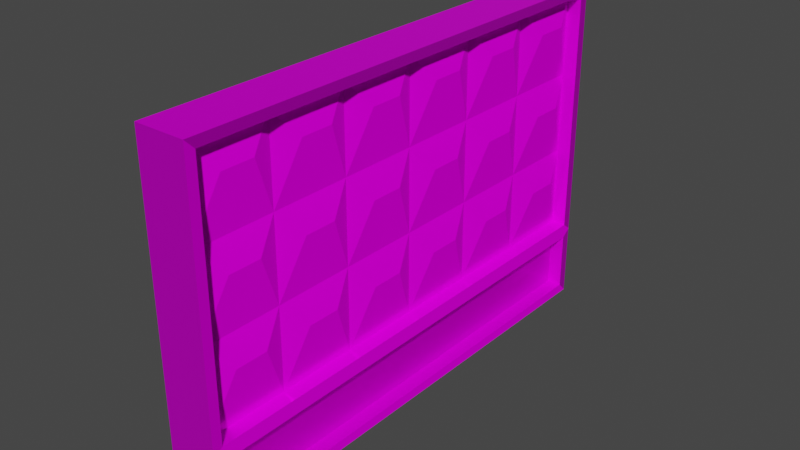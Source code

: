 # Source: BetonFence.blend  (saved by Blender 3.3.6; exported with 4.5.12 LTS)
import bpy
from mathutils import Matrix  # noqa: F401  (used for matrix-valued properties, if any)

bpy.ops.wm.read_factory_settings(use_empty=True)
scene = bpy.context.scene
scene.name = 'Scene'

# ---- collections
col_collection = bpy.data.collections.new('Collection'); scene.collection.children.link(col_collection)

# ---- images (referenced by path relative to the original .blend; pixels are not part of the script)
import os
ASSET_DIR = os.environ.get("B2B_ASSET_DIR", "")  # directory of the original .blend (textures are referenced by path, not embedded)
HERE = os.path.dirname(os.path.abspath(__file__))  # packed textures are extracted next to this script under _unpacked/

def load_image(name, relpath, width, height, colorspace="sRGB"):
    """Load a texture the original file referenced (path relative to the .blend, or extracted next to this script)."""
    p = next((c for c in (os.path.join(HERE, relpath), os.path.join(ASSET_DIR, relpath)) if relpath and os.path.exists(c)), "")
    if p:
        img = bpy.data.images.load(p, check_existing=True)
        img.name = name
    else:  # same state as the original file: an image datablock whose file is absent (Cycles renders it pink)
        img = bpy.data.images.new(name, width, height)
        img.source = "FILE"
        img.filepath = "//" + (relpath or name)
    img.colorspace_settings.name = colorspace
    return img
img_betonfence_defaultmaterial_roughness_png = load_image('BetonFence_DefaultMaterial_Roughness.png', 'Textures/BetonFence_DefaultMaterial_Roughness.png', 1024, 1024, 'Non-Color')
img_betonfence_defaultmaterial_normal_png = load_image('BetonFence_DefaultMaterial_Normal.png', 'Textures/BetonFence_DefaultMaterial_Normal.png', 1024, 1024, 'sRGB')
img_betonfence_defaultmaterial_basecolor_png = load_image('BetonFence_DefaultMaterial_BaseColor.png', 'Textures/BetonFence_DefaultMaterial_BaseColor.png', 1024, 1024, 'sRGB')

# ---- materials (node trees are filled in below, after node groups)
mat_material = bpy.data.materials.new('Material')
mat_material.alpha_threshold = 0.0
mat_material.use_transparent_shadow = False
mat_material.line_color = (0.0, 0.0, 0.0, 1.0)

# ---- node groups
ng_nodegroup = bpy.data.node_groups.new('NodeGroup', 'ShaderNodeTree')
_s = ng_nodegroup.interface.new_socket(name='Image', in_out='OUTPUT', socket_type='NodeSocketColor')
_s.default_value = (0.0, 0.0, 0.0, 0.0)
_s = ng_nodegroup.interface.new_socket(name='Image', in_out='INPUT', socket_type='NodeSocketColor')
_s.default_value = (0.8, 0.8, 0.8, 1.0)
_N = ng_nodegroup.nodes; _L = ng_nodegroup.links
n0 = _N.new('ShaderNodeSeparateColor'); n0.name = 'Разделить RGB'; n0.location = (-160, 40)
n1 = _N.new('NodeGroupInput'); n1.name = 'Вход группы'; n1.location = (-360, 40)
n2 = _N.new('ShaderNodeCombineColor'); n2.name = 'Объединить RGB'; n2.location = (324, 40)
n3 = _N.new('NodeGroupOutput'); n3.name = 'Выход группы'; n3.location = (504, 40)
n4 = _N.new('ShaderNodeInvert'); n4.name = 'Инвертировать'; n4.location = (100, -100)
_L.new(n1.outputs[0], n0.inputs[0])
_L.new(n2.outputs[0], n3.inputs[0])
_L.new(n0.outputs[0], n2.inputs[0])
_L.new(n0.outputs[2], n2.inputs[2])
_L.new(n0.outputs[1], n4.inputs[1])
_L.new(n4.outputs[0], n2.inputs[1])
n3.is_active_output = True

# ---- material node trees
mat_material.use_nodes = True; mat_material.node_tree.nodes.clear()
_N = mat_material.node_tree.nodes; _L = mat_material.node_tree.links
n0 = _N.new('ShaderNodeBsdfPrincipled'); n0.name = 'Principled BSDF'; n0.location = (101, 255)
n0.subsurface_method = 'BURLEY'
n0.inputs[3].default_value = 1.45
n0.inputs[13].default_value = 0.0
n0.inputs[20].default_value = 0.0
n0.inputs[27].default_value = (0.0, 0.0, 0.0, 1.0)
n0.inputs[28].default_value = 1.0
n1 = _N.new('ShaderNodeTexImage'); n1.name = 'Изображение-текстура.002'; n1.location = (-619, 189)
n1.image = img_betonfence_defaultmaterial_roughness_png
n2 = _N.new('ShaderNodeTexImage'); n2.name = 'Изображение-текстура.003'; n2.location = (-619, -76)
n2.image = img_betonfence_defaultmaterial_roughness_png
n3 = _N.new('ShaderNodeTexImage'); n3.name = 'Изображение-текстура.004'; n3.location = (-619, -345)
n3.image = img_betonfence_defaultmaterial_normal_png
n4 = _N.new('ShaderNodeGroup'); n4.name = 'Группа'; n4.location = (-294, -231)
n4.label = 'ConvertNormal'
n4.node_tree = ng_nodegroup
n5 = _N.new('ShaderNodeTexImage'); n5.name = 'Изображение-текстура'; n5.location = (-620, 453)
n5.image = img_betonfence_defaultmaterial_basecolor_png
n6 = _N.new('ShaderNodeNormalMap'); n6.name = 'Карта нормалей'; n6.location = (-134, -191)
n6.inputs[0].default_value = 0.2
n7 = _N.new('ShaderNodeOutputMaterial'); n7.name = 'Material Output'; n7.location = (391, 255)
_L.new(n0.outputs[0], n7.inputs[0])
_L.new(n1.outputs[0], n0.inputs[1])
_L.new(n2.outputs[0], n0.inputs[2])
_L.new(n4.outputs[0], n6.inputs[1])
_L.new(n3.outputs[0], n4.inputs[0])
_L.new(n6.outputs[0], n0.inputs[5])
_L.new(n5.outputs[0], n0.inputs[0])
n7.is_active_output = True

# ---- world
world_world = bpy.data.worlds.new('World'); scene.world = world_world
world_world.use_nodes = True; world_world.node_tree.nodes.clear()
_N = world_world.node_tree.nodes; _L = world_world.node_tree.links
n0 = _N.new('ShaderNodeOutputWorld'); n0.name = 'World Output'; n0.location = (300, 300)
n1 = _N.new('ShaderNodeBackground'); n1.name = 'Background'; n1.location = (10, 300)
n1.inputs[0].default_value = (0.05088, 0.05088, 0.05088, 1.0)
_L.new(n1.outputs[0], n0.inputs[0])
n0.is_active_output = True
world_world.color = (0.05088, 0.05088, 0.05088)
world_world.use_sun_shadow = False
world_world.sun_shadow_jitter_overblur = 0.0

# ---- meshes
me_x = bpy.data.meshes.new('Куб')
me_x.from_pydata([(-0.2, -2.0, 0.0), (-0.2, -2.0, 2.7), (-0.2, 2.0, 0.0), (-0.2, 2.0, 2.7), (0.2, -2.0, 0.0), (0.2, -2.0, 2.7), (0.2, 2.0, 0.0), (0.2, 2.0, 2.7), (-0.2, -2.0, 0.6), (-0.2, 2.0, 0.6), (0.2, 2.0, 0.6), (0.2, -2.0, 0.6), (-0.2, -1.924, 0.6594), (-0.2, -1.924, 2.624), (-0.2, 1.924, 2.624), (-0.2, 1.924, 0.6594), (0.2, 1.924, 0.6594), (0.2, 1.924, 2.624), (0.2, -1.924, 2.624), (0.2, -1.924, 0.6594), (0.2, 1.924, 0.0763), (0.2, 1.924, 0.5406), (0.2, -1.924, 0.5406), (0.2, -1.924, 0.0763), (-0.2, -1.924, 0.0763), (-0.2, -1.924, 0.5406), (-0.2, 1.924, 0.5406), (-0.2, 1.924, 0.0763), (-0.08396, -1.924, 0.6594), (-0.08396, -1.924, 2.624), (-0.08396, 1.924, 0.6594), (-0.08396, 1.924, 2.624), (0.08396, 1.924, 2.624), (0.08396, 1.924, 0.6594), (0.08396, -1.924, 0.6594), (0.08396, -1.924, 2.624), (0.08396, 1.924, 0.5406), (0.08396, 1.924, 0.0763), (0.08396, -1.924, 0.0763), (0.08396, -1.924, 0.5406), (-0.08396, -1.924, 0.0763), (-0.08396, -1.924, 0.5406), (-0.08396, 1.924, 0.0763), (-0.08396, 1.924, 0.5406), (-0.2, 1.333, 0.0), (-0.2, 0.6667, 0.0), (-0.2, -5.96e-08, 0.0), (-0.2, -0.6667, 0.0), (-0.2, -1.333, 0.0), (-0.2, -1.333, 2.7), (-0.2, -0.6667, 2.7), (-0.2, 5.96e-08, 2.7), (-0.2, 0.6667, 2.7), (-0.2, 1.333, 2.7), (0.2, -1.333, 0.0), (0.2, -0.6667, 0.0), (0.2, 5.96e-08, 0.0), (0.2, 0.6667, 0.0), (0.2, 1.333, 0.0), (0.2, 1.333, 2.7), (0.2, 0.6667, 2.7), (0.2, -5.96e-08, 2.7), (0.2, -0.6667, 2.7), (0.2, -1.333, 2.7), (0.2, 1.333, 0.6), (0.2, 0.6667, 0.6), (0.2, -5.96e-08, 0.6), (0.2, -0.6667, 0.6), (0.2, -1.333, 0.6), (-0.2, -1.333, 0.6), (-0.2, -0.6667, 0.6), (-0.2, 5.96e-08, 0.6), (-0.2, 0.6667, 0.6), (-0.2, 1.333, 0.6), (-0.2, -1.282, 0.6594), (-0.2, -0.6412, 0.6594), (-0.2, 5.96e-08, 0.6594), (-0.2, 0.6412, 0.6594), (-0.2, 1.282, 0.6594), (-0.2, -1.282, 2.624), (-0.2, -0.6412, 2.624), (-0.2, 5.96e-08, 2.624), (-0.2, 0.6412, 2.624), (-0.2, 1.282, 2.624), (0.2, 1.282, 0.6594), (0.2, 0.6412, 0.6594), (0.2, -5.96e-08, 0.6594), (0.2, -0.6412, 0.6594), (0.2, -1.282, 0.6594), (0.2, 1.282, 2.624), (0.2, 0.6412, 2.624), (0.2, -5.96e-08, 2.624), (0.2, -0.6412, 2.624), (0.2, -1.282, 2.624), (0.2, -1.282, 0.0763), (0.2, -0.6412, 0.0763), (0.2, 5.96e-08, 0.0763), (0.2, 0.6412, 0.0763), (0.2, 1.282, 0.0763), (0.2, 1.282, 0.5406), (0.2, 0.6412, 0.5406), (0.2, -5.96e-08, 0.5406), (0.2, -0.6412, 0.5406), (0.2, -1.282, 0.5406), (-0.2, 1.282, 0.0763), (-0.2, 0.6412, 0.0763), (-0.2, -5.96e-08, 0.0763), (-0.2, -0.6412, 0.0763), (-0.2, -1.282, 0.0763), (-0.2, -1.282, 0.5406), (-0.2, -0.6412, 0.5406), (-0.2, 5.96e-08, 0.5406), (-0.2, 0.6412, 0.5406), (-0.2, 1.282, 0.5406), (-0.08396, -1.282, 0.6594), (-0.08396, -0.6412, 0.6594), (-0.08396, 5.96e-08, 0.6594), (-0.08396, 0.6412, 0.6594), (-0.08396, 1.282, 0.6594), (-0.08396, -1.282, 2.624), (-0.08396, -0.6412, 2.624), (-0.08396, 5.96e-08, 2.624), (-0.08396, 0.6412, 2.624), (-0.08396, 1.282, 2.624), (0.08396, 1.282, 0.6594), (0.08396, 0.6412, 0.6594), (0.08396, -5.96e-08, 0.6594), (0.08396, -0.6412, 0.6594), (0.08396, -1.282, 0.6594), (0.08396, 1.282, 2.624), (0.08396, 0.6412, 2.624), (0.08396, -5.96e-08, 2.624), (0.08396, -0.6412, 2.624), (0.08396, -1.282, 2.624), (0.08396, -1.282, 0.0763), (0.08396, -0.6412, 0.0763), (0.08396, 5.96e-08, 0.0763), (0.08396, 0.6412, 0.0763), (0.08396, 1.282, 0.0763), (0.08396, 1.282, 0.5406), (0.08396, 0.6412, 0.5406), (0.08396, -5.96e-08, 0.5406), (0.08396, -0.6412, 0.5406), (0.08396, -1.282, 0.5406), (-0.08396, 1.282, 0.0763), (-0.08396, 0.6412, 0.0763), (-0.08396, -5.96e-08, 0.0763), (-0.08396, -0.6412, 0.0763), (-0.08396, -1.282, 0.0763), (-0.08396, -1.282, 0.5406), (-0.08396, -0.6412, 0.5406), (-0.08396, 5.96e-08, 0.5406), (-0.08396, 0.6412, 0.5406), (-0.08396, 1.282, 0.5406), (-0.2, -2.0, 1.3), (-0.2, -2.0, 2.0), (-0.2, 2.0, 2.0), (-0.2, 2.0, 1.3), (0.2, 2.0, 2.0), (0.2, 2.0, 1.3), (0.2, -2.0, 2.0), (0.2, -2.0, 1.3), (-0.2, -1.924, 1.314), (-0.2, -1.924, 1.969), (-0.2, 1.924, 1.969), (-0.2, 1.924, 1.314), (0.2, 1.924, 1.969), (0.2, 1.924, 1.314), (0.2, -1.924, 1.969), (0.2, -1.924, 1.314), (-0.08396, -1.924, 1.314), (-0.08396, -1.924, 1.969), (-0.08396, 1.924, 1.969), (-0.08396, 1.924, 1.314), (0.08396, 1.924, 1.969), (0.08396, 1.924, 1.314), (0.08396, -1.924, 1.969), (0.08396, -1.924, 1.314), (0.08396, 1.282, 1.969), (0.08396, 1.282, 1.314), (0.08396, 0.6412, 1.969), (0.08396, 0.6412, 1.314), (0.08396, -5.96e-08, 1.969), (0.08396, -5.96e-08, 1.314), (0.08396, -0.6412, 1.969), (0.08396, -0.6412, 1.314), (0.08396, -1.282, 1.969), (0.08396, -1.282, 1.314), (-0.08396, -1.282, 1.969), (-0.08396, -1.282, 1.314), (-0.08396, -0.6412, 1.969), (-0.08396, -0.6412, 1.314), (-0.08396, 5.96e-08, 1.969), (-0.08396, 5.96e-08, 1.314), (-0.08396, 0.6412, 1.969), (-0.08396, 0.6412, 1.314), (-0.08396, 1.282, 1.969), (-0.08396, 1.282, 1.314), (-0.1586, 1.475, 2.413), (-0.1586, 1.732, 2.413), (0.1586, -1.475, 2.413), (0.1586, -1.732, 2.413), (0.1586, 1.732, 2.413), (0.1586, 1.475, 2.413), (0.1586, 1.09, 2.413), (0.1586, 0.8333, 2.413), (0.1586, 0.4491, 2.413), (0.1586, 0.1921, 2.413), (0.1586, -0.1921, 2.413), (0.1586, -0.4491, 2.413), (0.1586, -0.8333, 2.413), (0.1586, -1.09, 2.413), (-0.1586, -1.732, 2.413), (-0.1586, -1.475, 2.413), (-0.1586, -1.09, 2.413), (-0.1586, -0.8333, 2.413), (-0.1586, -0.4491, 2.413), (-0.1586, -0.1921, 2.413), (-0.1586, 0.1921, 2.413), (-0.1586, 0.4491, 2.413), (-0.1586, 0.8333, 2.413), (-0.1586, 1.09, 2.413), (-0.1586, 0.8333, 1.103), (-0.1586, 1.09, 1.103), (-0.1586, 0.8333, 1.758), (-0.1586, 1.09, 1.758), (-0.1586, 0.1921, 1.103), (-0.1586, 0.4491, 1.103), (-0.1586, 0.1921, 1.758), (-0.1586, 0.4491, 1.758), (-0.1586, -0.4491, 1.103), (-0.1586, -0.1921, 1.103), (-0.1586, -0.4491, 1.758), (-0.1586, -0.1921, 1.758), (-0.1586, -1.09, 1.103), (-0.1586, -0.8333, 1.103), (-0.1586, -1.09, 1.758), (-0.1586, -0.8333, 1.758), (-0.1586, -1.732, 1.103), (-0.1586, -1.475, 1.103), (-0.1586, -1.732, 1.758), (-0.1586, -1.475, 1.758), (0.1586, -0.8333, 1.103), (0.1586, -1.09, 1.103), (0.1586, -0.8333, 1.758), (0.1586, -1.09, 1.758), (0.1586, -0.1921, 1.103), (0.1586, -0.4491, 1.103), (0.1586, -0.1921, 1.758), (0.1586, -0.4491, 1.758), (0.1586, 0.4491, 1.103), (0.1586, 0.1921, 1.103), (0.1586, 0.4491, 1.758), (0.1586, 0.1921, 1.758), (0.1586, 1.09, 1.103), (0.1586, 0.8333, 1.103), (0.1586, 1.09, 1.758), (0.1586, 0.8333, 1.758), (0.1586, 1.732, 1.103), (0.1586, 1.475, 1.103), (0.1586, 1.732, 1.758), (0.1586, 1.475, 1.758), (0.1586, -1.475, 1.103), (0.1586, -1.732, 1.103), (0.1586, -1.475, 1.758), (0.1586, -1.732, 1.758), (-0.1586, 1.475, 1.103), (-0.1586, 1.732, 1.103), (-0.1586, 1.475, 1.758), (-0.1586, 1.732, 1.758)], [], [(165, 15, 30, 173), (156, 3, 7, 158), (108, 24, 40, 148), (160, 5, 1, 155), (48, 54, 4, 0), (63, 49, 1, 5), (4, 11, 8, 0), (93, 18, 35, 133), (2, 9, 10, 6), (98, 20, 37, 138), (155, 1, 13, 163), (53, 3, 14, 83), (157, 9, 15, 165), (69, 8, 12, 74), (158, 7, 17, 166), (63, 5, 18, 93), (161, 11, 19, 169), (64, 10, 16, 84), (6, 10, 21, 20), (68, 11, 22, 103), (11, 4, 23, 22), (58, 6, 20, 98), (0, 8, 25, 24), (73, 9, 26, 113), (9, 2, 27, 26), (48, 0, 24, 108), (134, 143, 39, 38), (144, 153, 43, 42), (103, 22, 39, 143), (169, 19, 34, 177), (113, 26, 43, 153), (22, 23, 38, 39), (26, 27, 42, 43), (163, 13, 29, 171), (166, 17, 32, 174), (74, 12, 28, 114), (20, 21, 36, 37), (84, 16, 33, 124), (24, 25, 41, 40), (83, 14, 31, 123), (13, 79, 119, 29), (79, 80, 120, 119), (80, 81, 121, 120), (81, 82, 122, 121), (82, 83, 123, 122), (19, 88, 128, 34), (88, 87, 127, 128), (87, 86, 126, 127), (86, 85, 125, 126), (85, 84, 124, 125), (15, 78, 118, 30), (78, 77, 117, 118), (77, 76, 116, 117), (76, 75, 115, 116), (75, 74, 114, 115), (25, 109, 149, 41), (109, 110, 150, 149), (110, 111, 151, 150), (111, 112, 152, 151), (112, 113, 153, 152), (21, 99, 139, 36), (99, 100, 140, 139), (100, 101, 141, 140), (101, 102, 142, 141), (102, 103, 143, 142), (40, 41, 149, 148), (148, 149, 150, 147), (147, 150, 151, 146), (146, 151, 152, 145), (145, 152, 153, 144), (37, 36, 139, 138), (138, 139, 140, 137), (137, 140, 141, 136), (136, 141, 142, 135), (135, 142, 143, 134), (2, 44, 104, 27), (44, 45, 105, 104), (45, 46, 106, 105), (46, 47, 107, 106), (47, 48, 108, 107), (8, 69, 109, 25), (69, 70, 110, 109), (70, 71, 111, 110), (71, 72, 112, 111), (72, 73, 113, 112), (4, 54, 94, 23), (54, 55, 95, 94), (55, 56, 96, 95), (56, 57, 97, 96), (57, 58, 98, 97), (10, 64, 99, 21), (64, 65, 100, 99), (65, 66, 101, 100), (66, 67, 102, 101), (67, 68, 103, 102), (11, 68, 88, 19), (68, 67, 87, 88), (67, 66, 86, 87), (66, 65, 85, 86), (65, 64, 84, 85), (7, 59, 89, 17), (59, 60, 90, 89), (60, 61, 91, 90), (61, 62, 92, 91), (62, 63, 93, 92), (9, 73, 78, 15), (73, 72, 77, 78), (72, 71, 76, 77), (71, 70, 75, 76), (70, 69, 74, 75), (1, 49, 79, 13), (49, 50, 80, 79), (50, 51, 81, 80), (51, 52, 82, 81), (52, 53, 83, 82), (23, 94, 134, 38), (94, 95, 135, 134), (95, 96, 136, 135), (96, 97, 137, 136), (97, 98, 138, 137), (17, 89, 129, 32), (89, 90, 130, 129), (90, 91, 131, 130), (91, 92, 132, 131), (92, 93, 133, 132), (7, 3, 53, 59), (59, 53, 52, 60), (60, 52, 51, 61), (61, 51, 50, 62), (62, 50, 49, 63), (2, 6, 58, 44), (44, 58, 57, 45), (45, 57, 56, 46), (46, 56, 55, 47), (47, 55, 54, 48), (27, 104, 144, 42), (104, 105, 145, 144), (105, 106, 146, 145), (106, 107, 147, 146), (107, 108, 148, 147), (16, 167, 175, 33), (167, 166, 174, 175), (12, 162, 170, 28), (162, 163, 171, 170), (18, 168, 176, 35), (168, 169, 177, 176), (5, 160, 168, 18), (160, 161, 169, 168), (10, 159, 167, 16), (159, 158, 166, 167), (3, 156, 164, 14), (156, 157, 165, 164), (8, 154, 162, 12), (154, 155, 163, 162), (11, 161, 154, 8), (161, 160, 155, 154), (9, 157, 159, 10), (157, 156, 158, 159), (14, 164, 172, 31), (164, 165, 173, 172), (196, 123, 198), (123, 31, 199, 198), (31, 172, 199), (172, 196, 198, 199), (186, 133, 200), (133, 35, 201, 200), (35, 176, 201), (176, 186, 200, 201), (174, 32, 202), (32, 129, 203, 202), (129, 178, 203), (178, 174, 202, 203), (178, 129, 204), (129, 130, 205, 204), (130, 180, 205), (180, 178, 204, 205), (180, 130, 206), (130, 131, 207, 206), (131, 182, 207), (182, 180, 206, 207), (182, 131, 208), (131, 132, 209, 208), (132, 184, 209), (184, 182, 208, 209), (184, 132, 210), (132, 133, 211, 210), (133, 186, 211), (186, 184, 210, 211), (171, 29, 212), (29, 119, 213, 212), (119, 188, 213), (188, 171, 212, 213), (188, 119, 214), (119, 120, 215, 214), (120, 190, 215), (190, 188, 214, 215), (190, 120, 216), (120, 121, 217, 216), (121, 192, 217), (192, 190, 216, 217), (192, 121, 218), (121, 122, 219, 218), (122, 194, 219), (194, 192, 218, 219), (194, 122, 220), (122, 123, 221, 220), (123, 196, 221), (196, 194, 220, 221), (117, 195, 222), (195, 197, 223, 222), (197, 118, 223), (118, 117, 222, 223), (195, 194, 224), (194, 196, 225, 224), (196, 197, 225), (197, 195, 224, 225), (116, 193, 226), (193, 195, 227, 226), (195, 117, 227), (117, 116, 226, 227), (193, 192, 228), (192, 194, 229, 228), (194, 195, 229), (195, 193, 228, 229), (115, 191, 230), (191, 193, 231, 230), (193, 116, 231), (116, 115, 230, 231), (191, 190, 232), (190, 192, 233, 232), (192, 193, 233), (193, 191, 232, 233), (114, 189, 234), (189, 191, 235, 234), (191, 115, 235), (115, 114, 234, 235), (189, 188, 236), (188, 190, 237, 236), (190, 191, 237), (191, 189, 236, 237), (28, 170, 238), (170, 189, 239, 238), (189, 114, 239), (114, 28, 238, 239), (170, 171, 240), (171, 188, 241, 240), (188, 189, 241), (189, 170, 240, 241), (127, 185, 242), (185, 187, 243, 242), (187, 128, 243), (128, 127, 242, 243), (185, 184, 244), (184, 186, 245, 244), (186, 187, 245), (187, 185, 244, 245), (126, 183, 246), (183, 185, 247, 246), (185, 127, 247), (127, 126, 246, 247), (183, 182, 248), (182, 184, 249, 248), (184, 185, 249), (185, 183, 248, 249), (125, 181, 250), (181, 183, 251, 250), (183, 126, 251), (126, 125, 250, 251), (181, 180, 252), (180, 182, 253, 252), (182, 183, 253), (183, 181, 252, 253), (124, 179, 254), (179, 181, 255, 254), (181, 125, 255), (125, 124, 254, 255), (179, 178, 256), (178, 180, 257, 256), (180, 181, 257), (181, 179, 256, 257), (33, 175, 258), (175, 179, 259, 258), (179, 124, 259), (124, 33, 258, 259), (175, 174, 260), (174, 178, 261, 260), (178, 179, 261), (179, 175, 260, 261), (128, 187, 262), (187, 177, 263, 262), (177, 34, 263), (34, 128, 262, 263), (187, 186, 264), (186, 176, 265, 264), (176, 177, 265), (177, 187, 264, 265), (118, 197, 266), (197, 173, 267, 266), (173, 30, 267), (30, 118, 266, 267), (197, 196, 268), (196, 172, 269, 268), (172, 173, 269), (173, 197, 268, 269)])
_uv = me_x.uv_layers.new(name='UVКарта')
_uv.uv.foreach_set('vector', [0.1851, 0.6278, 0.2715, 0.6278, 0.2715, 0.6431, 0.1851, 0.6431, 0.09462, 0.6177, 0.002276, 0.6177, 0.002276, 0.5649, 0.09462, 0.5649, 0.6762, 0.4353, 0.6762, 0.5199, 0.6609, 0.5199, 0.6609, 0.4353, 0.7944, 0.09462, 0.7944, 0.002276, 0.8471, 0.002276, 0.8471, 0.09462, 0.6863, 0.442, 0.7391, 0.442, 0.7391, 0.5299, 0.6863, 0.5299, 0.631, 0.09022, 0.5782, 0.09022, 0.5782, 0.002276, 0.631, 0.002276, 0.7944, 0.3584, 0.7944, 0.2793, 0.8471, 0.2793, 0.8471, 0.3584, 0.6411, 0.09693, 0.6411, 0.01234, 0.6564, 0.01234, 0.6564, 0.09693, 0.3584, 0.6177, 0.2793, 0.6177, 0.2793, 0.5649, 0.3584, 0.5649, 0.7491, 0.09693, 0.7491, 0.01234, 0.7644, 0.01234, 0.7644, 0.09693, 0.8471, 0.09462, 0.8471, 0.002276, 0.8572, 0.01234, 0.8572, 0.09871, 0.5782, 0.442, 0.5782, 0.5299, 0.5682, 0.5199, 0.5682, 0.4353, 0.187, 0.6177, 0.2793, 0.6177, 0.2715, 0.6278, 0.1851, 0.6278, 0.9746, 0.4509, 0.9746, 0.363, 0.9824, 0.3731, 0.9824, 0.4576, 0.09462, 0.5649, 0.002276, 0.5649, 0.01234, 0.5549, 0.09871, 0.5549, 0.631, 0.09022, 0.631, 0.002276, 0.6411, 0.01234, 0.6411, 0.09693, 0.7944, 0.187, 0.7944, 0.2793, 0.7843, 0.2715, 0.7843, 0.1851, 0.9237, 0.4509, 0.9237, 0.363, 0.9316, 0.3731, 0.9316, 0.4576, 0.3584, 0.5649, 0.2793, 0.5649, 0.2871, 0.5549, 0.3484, 0.5549, 0.9237, 0.8027, 0.9237, 0.8907, 0.9159, 0.8806, 0.9159, 0.796, 0.7944, 0.2793, 0.7944, 0.3584, 0.7843, 0.3484, 0.7843, 0.2871, 0.7391, 0.09022, 0.7391, 0.002276, 0.7491, 0.01234, 0.7491, 0.09693, 0.8471, 0.3584, 0.8471, 0.2793, 0.8572, 0.2871, 0.8572, 0.3484, 0.9746, 0.8027, 0.9746, 0.8907, 0.9667, 0.8806, 0.9667, 0.796, 0.2793, 0.6177, 0.3584, 0.6177, 0.3484, 0.6278, 0.2871, 0.6278, 0.6863, 0.442, 0.6863, 0.5299, 0.6762, 0.5199, 0.6762, 0.4353, 0.8302, 0.4476, 0.769, 0.4476, 0.769, 0.363, 0.8302, 0.363, 0.896, 0.4476, 0.8348, 0.4476, 0.8348, 0.363, 0.896, 0.363, 0.9159, 0.796, 0.9159, 0.8806, 0.9006, 0.8806, 0.9006, 0.796, 0.7843, 0.1851, 0.7843, 0.2715, 0.769, 0.2715, 0.769, 0.1851, 0.9667, 0.796, 0.9667, 0.8806, 0.9514, 0.8806, 0.9514, 0.796, 0.7843, 0.2871, 0.7843, 0.3484, 0.769, 0.3484, 0.769, 0.2871, 0.2871, 0.6278, 0.3484, 0.6278, 0.3484, 0.6431, 0.2871, 0.6431, 0.8572, 0.09871, 0.8572, 0.01234, 0.8725, 0.01234, 0.8725, 0.09871, 0.09871, 0.5549, 0.01234, 0.5549, 0.01234, 0.5396, 0.09871, 0.5396, 0.9824, 0.4576, 0.9824, 0.3731, 0.9977, 0.3731, 0.9977, 0.4576, 0.3484, 0.5549, 0.2871, 0.5549, 0.2871, 0.5396, 0.3484, 0.5396, 0.9316, 0.4576, 0.9316, 0.3731, 0.9469, 0.3731, 0.9469, 0.4576, 0.8572, 0.3484, 0.8572, 0.2871, 0.8725, 0.2871, 0.8725, 0.3484, 0.5682, 0.4353, 0.5682, 0.5199, 0.5529, 0.5199, 0.5529, 0.4353, 0.5682, 0.01234, 0.5682, 0.09693, 0.5529, 0.09693, 0.5529, 0.01234, 0.5682, 0.09693, 0.5682, 0.1815, 0.5529, 0.1815, 0.5529, 0.09693, 0.5682, 0.1815, 0.5682, 0.2661, 0.5529, 0.2661, 0.5529, 0.1815, 0.5682, 0.2661, 0.5682, 0.3507, 0.5529, 0.3507, 0.5529, 0.2661, 0.5682, 0.3507, 0.5682, 0.4353, 0.5529, 0.4353, 0.5529, 0.3507, 0.9316, 0.8806, 0.9316, 0.796, 0.9469, 0.796, 0.9469, 0.8806, 0.9316, 0.796, 0.9316, 0.7114, 0.9469, 0.7114, 0.9469, 0.796, 0.9316, 0.7114, 0.9316, 0.6268, 0.9469, 0.6268, 0.9469, 0.7114, 0.9316, 0.6268, 0.9316, 0.5422, 0.9469, 0.5422, 0.9469, 0.6268, 0.9316, 0.5422, 0.9316, 0.4576, 0.9469, 0.4576, 0.9469, 0.5422, 0.9824, 0.8806, 0.9824, 0.796, 0.9977, 0.796, 0.9977, 0.8806, 0.9824, 0.796, 0.9824, 0.7114, 0.9977, 0.7114, 0.9977, 0.796, 0.9824, 0.7114, 0.9824, 0.6268, 0.9977, 0.6268, 0.9977, 0.7114, 0.9824, 0.6268, 0.9824, 0.5422, 0.9977, 0.5422, 0.9977, 0.6268, 0.9824, 0.5422, 0.9824, 0.4576, 0.9977, 0.4576, 0.9977, 0.5422, 0.9667, 0.3731, 0.9667, 0.4576, 0.9514, 0.4576, 0.9514, 0.3731, 0.9667, 0.4576, 0.9667, 0.5422, 0.9514, 0.5422, 0.9514, 0.4576, 0.9667, 0.5422, 0.9667, 0.6268, 0.9514, 0.6268, 0.9514, 0.5422, 0.9667, 0.6268, 0.9667, 0.7114, 0.9514, 0.7114, 0.9514, 0.6268, 0.9667, 0.7114, 0.9667, 0.796, 0.9514, 0.796, 0.9514, 0.7114, 0.9159, 0.3731, 0.9159, 0.4576, 0.9006, 0.4576, 0.9006, 0.3731, 0.9159, 0.4576, 0.9159, 0.5422, 0.9006, 0.5422, 0.9006, 0.4576, 0.9159, 0.5422, 0.9159, 0.6268, 0.9006, 0.6268, 0.9006, 0.5422, 0.9159, 0.6268, 0.9159, 0.7114, 0.9006, 0.7114, 0.9006, 0.6268, 0.9159, 0.7114, 0.9159, 0.796, 0.9006, 0.796, 0.9006, 0.7114, 0.896, 0.8705, 0.8348, 0.8705, 0.8348, 0.7859, 0.896, 0.7859, 0.896, 0.7859, 0.8348, 0.7859, 0.8348, 0.7013, 0.896, 0.7013, 0.896, 0.7013, 0.8348, 0.7013, 0.8348, 0.6168, 0.896, 0.6168, 0.896, 0.6168, 0.8348, 0.6168, 0.8348, 0.5322, 0.896, 0.5322, 0.896, 0.5322, 0.8348, 0.5322, 0.8348, 0.4476, 0.896, 0.4476, 0.8302, 0.8705, 0.769, 0.8705, 0.769, 0.7859, 0.8302, 0.7859, 0.8302, 0.7859, 0.769, 0.7859, 0.769, 0.7013, 0.8302, 0.7013, 0.8302, 0.7013, 0.769, 0.7013, 0.769, 0.6168, 0.8302, 0.6168, 0.8302, 0.6168, 0.769, 0.6168, 0.769, 0.5322, 0.8302, 0.5322, 0.8302, 0.5322, 0.769, 0.5322, 0.769, 0.4476, 0.8302, 0.4476, 0.6863, 0.002276, 0.6863, 0.09022, 0.6762, 0.09693, 0.6762, 0.01234, 0.6863, 0.09022, 0.6863, 0.1782, 0.6762, 0.1815, 0.6762, 0.09693, 0.6863, 0.1782, 0.6863, 0.2661, 0.6762, 0.2661, 0.6762, 0.1815, 0.6863, 0.2661, 0.6863, 0.354, 0.6762, 0.3507, 0.6762, 0.2661, 0.6863, 0.354, 0.6863, 0.442, 0.6762, 0.4353, 0.6762, 0.3507, 0.9746, 0.363, 0.9746, 0.4509, 0.9667, 0.4576, 0.9667, 0.3731, 0.9746, 0.4509, 0.9746, 0.5389, 0.9667, 0.5422, 0.9667, 0.4576, 0.9746, 0.5389, 0.9746, 0.6268, 0.9667, 0.6268, 0.9667, 0.5422, 0.9746, 0.6268, 0.9746, 0.7148, 0.9667, 0.7114, 0.9667, 0.6268, 0.9746, 0.7148, 0.9746, 0.8027, 0.9667, 0.796, 0.9667, 0.7114, 0.7391, 0.5299, 0.7391, 0.442, 0.7491, 0.4353, 0.7491, 0.5199, 0.7391, 0.442, 0.7391, 0.354, 0.7491, 0.3507, 0.7491, 0.4353, 0.7391, 0.354, 0.7391, 0.2661, 0.7491, 0.2661, 0.7491, 0.3507, 0.7391, 0.2661, 0.7391, 0.1782, 0.7491, 0.1815, 0.7491, 0.2661, 0.7391, 0.1782, 0.7391, 0.09022, 0.7491, 0.09693, 0.7491, 0.1815, 0.9237, 0.363, 0.9237, 0.4509, 0.9159, 0.4576, 0.9159, 0.3731, 0.9237, 0.4509, 0.9237, 0.5389, 0.9159, 0.5422, 0.9159, 0.4576, 0.9237, 0.5389, 0.9237, 0.6268, 0.9159, 0.6268, 0.9159, 0.5422, 0.9237, 0.6268, 0.9237, 0.7148, 0.9159, 0.7114, 0.9159, 0.6268, 0.9237, 0.7148, 0.9237, 0.8027, 0.9159, 0.796, 0.9159, 0.7114, 0.9237, 0.8907, 0.9237, 0.8027, 0.9316, 0.796, 0.9316, 0.8806, 0.9237, 0.8027, 0.9237, 0.7148, 0.9316, 0.7114, 0.9316, 0.796, 0.9237, 0.7148, 0.9237, 0.6268, 0.9316, 0.6268, 0.9316, 0.7114, 0.9237, 0.6268, 0.9237, 0.5389, 0.9316, 0.5422, 0.9316, 0.6268, 0.9237, 0.5389, 0.9237, 0.4509, 0.9316, 0.4576, 0.9316, 0.5422, 0.631, 0.5299, 0.631, 0.442, 0.6411, 0.4353, 0.6411, 0.5199, 0.631, 0.442, 0.631, 0.354, 0.6411, 0.3507, 0.6411, 0.4353, 0.631, 0.354, 0.631, 0.2661, 0.6411, 0.2661, 0.6411, 0.3507, 0.631, 0.2661, 0.631, 0.1782, 0.6411, 0.1815, 0.6411, 0.2661, 0.631, 0.1782, 0.631, 0.09022, 0.6411, 0.09693, 0.6411, 0.1815, 0.9746, 0.8907, 0.9746, 0.8027, 0.9824, 0.796, 0.9824, 0.8806, 0.9746, 0.8027, 0.9746, 0.7148, 0.9824, 0.7114, 0.9824, 0.796, 0.9746, 0.7148, 0.9746, 0.6268, 0.9824, 0.6268, 0.9824, 0.7114, 0.9746, 0.6268, 0.9746, 0.5389, 0.9824, 0.5422, 0.9824, 0.6268, 0.9746, 0.5389, 0.9746, 0.4509, 0.9824, 0.4576, 0.9824, 0.5422, 0.5782, 0.002276, 0.5782, 0.09022, 0.5682, 0.09693, 0.5682, 0.01234, 0.5782, 0.09022, 0.5782, 0.1782, 0.5682, 0.1815, 0.5682, 0.09693, 0.5782, 0.1782, 0.5782, 0.2661, 0.5682, 0.2661, 0.5682, 0.1815, 0.5782, 0.2661, 0.5782, 0.354, 0.5682, 0.3507, 0.5682, 0.2661, 0.5782, 0.354, 0.5782, 0.442, 0.5682, 0.4353, 0.5682, 0.3507, 0.7491, 0.5199, 0.7491, 0.4353, 0.7644, 0.4353, 0.7644, 0.5199, 0.7491, 0.4353, 0.7491, 0.3507, 0.7644, 0.3507, 0.7644, 0.4353, 0.7491, 0.3507, 0.7491, 0.2661, 0.7644, 0.2661, 0.7644, 0.3507, 0.7491, 0.2661, 0.7491, 0.1815, 0.7644, 0.1815, 0.7644, 0.2661, 0.7491, 0.1815, 0.7491, 0.09693, 0.7644, 0.09693, 0.7644, 0.1815, 0.6411, 0.5199, 0.6411, 0.4353, 0.6564, 0.4353, 0.6564, 0.5199, 0.6411, 0.4353, 0.6411, 0.3507, 0.6564, 0.3507, 0.6564, 0.4353, 0.6411, 0.3507, 0.6411, 0.2661, 0.6564, 0.2661, 0.6564, 0.3507, 0.6411, 0.2661, 0.6411, 0.1815, 0.6564, 0.1815, 0.6564, 0.2661, 0.6411, 0.1815, 0.6411, 0.09693, 0.6564, 0.09693, 0.6564, 0.1815, 0.631, 0.5299, 0.5782, 0.5299, 0.5782, 0.442, 0.631, 0.442, 0.631, 0.442, 0.5782, 0.442, 0.5782, 0.354, 0.631, 0.354, 0.631, 0.354, 0.5782, 0.354, 0.5782, 0.2661, 0.631, 0.2661, 0.631, 0.2661, 0.5782, 0.2661, 0.5782, 0.1782, 0.631, 0.1782, 0.631, 0.1782, 0.5782, 0.1782, 0.5782, 0.09022, 0.631, 0.09022, 0.6863, 0.002276, 0.7391, 0.002276, 0.7391, 0.09022, 0.6863, 0.09022, 0.6863, 0.09022, 0.7391, 0.09022, 0.7391, 0.1782, 0.6863, 0.1782, 0.6863, 0.1782, 0.7391, 0.1782, 0.7391, 0.2661, 0.6863, 0.2661, 0.6863, 0.2661, 0.7391, 0.2661, 0.7391, 0.354, 0.6863, 0.354, 0.6863, 0.354, 0.7391, 0.354, 0.7391, 0.442, 0.6863, 0.442, 0.6762, 0.01234, 0.6762, 0.09693, 0.6609, 0.09693, 0.6609, 0.01234, 0.6762, 0.09693, 0.6762, 0.1815, 0.6609, 0.1815, 0.6609, 0.09693, 0.6762, 0.1815, 0.6762, 0.2661, 0.6609, 0.2661, 0.6609, 0.1815, 0.6762, 0.2661, 0.6762, 0.3507, 0.6609, 0.3507, 0.6609, 0.2661, 0.6762, 0.3507, 0.6762, 0.4353, 0.6609, 0.4353, 0.6609, 0.3507, 0.2715, 0.5549, 0.1851, 0.5549, 0.1851, 0.5396, 0.2715, 0.5396, 0.1851, 0.5549, 0.09871, 0.5549, 0.09871, 0.5396, 0.1851, 0.5396, 0.8572, 0.2715, 0.8572, 0.1851, 0.8725, 0.1851, 0.8725, 0.2715, 0.8572, 0.1851, 0.8572, 0.09871, 0.8725, 0.09871, 0.8725, 0.1851, 0.7843, 0.01234, 0.7843, 0.09871, 0.769, 0.09871, 0.769, 0.01234, 0.7843, 0.09871, 0.7843, 0.1851, 0.769, 0.1851, 0.769, 0.09871, 0.7944, 0.002276, 0.7944, 0.09462, 0.7843, 0.09871, 0.7843, 0.01234, 0.7944, 0.09462, 0.7944, 0.187, 0.7843, 0.1851, 0.7843, 0.09871, 0.2793, 0.5649, 0.187, 0.5649, 0.1851, 0.5549, 0.2715, 0.5549, 0.187, 0.5649, 0.09462, 0.5649, 0.09871, 0.5549, 0.1851, 0.5549, 0.002276, 0.6177, 0.09462, 0.6177, 0.09871, 0.6278, 0.01234, 0.6278, 0.09462, 0.6177, 0.187, 0.6177, 0.1851, 0.6278, 0.09871, 0.6278, 0.8471, 0.2793, 0.8471, 0.187, 0.8572, 0.1851, 0.8572, 0.2715, 0.8471, 0.187, 0.8471, 0.09462, 0.8572, 0.09871, 0.8572, 0.1851, 0.7944, 0.2793, 0.7944, 0.187, 0.8471, 0.187, 0.8471, 0.2793, 0.7944, 0.187, 0.7944, 0.09462, 0.8471, 0.09462, 0.8471, 0.187, 0.2793, 0.6177, 0.187, 0.6177, 0.187, 0.5649, 0.2793, 0.5649, 0.187, 0.6177, 0.09462, 0.6177, 0.09462, 0.5649, 0.187, 0.5649, 0.01234, 0.6278, 0.09871, 0.6278, 0.09871, 0.6431, 0.01234, 0.6431, 0.09871, 0.6278, 0.1851, 0.6278, 0.1851, 0.6431, 0.09871, 0.6431, 0.4589, 0.438, 0.5444, 0.4343, 0.5177, 0.4613, 0.5444, 0.4343, 0.5483, 0.5172, 0.5187, 0.4933, 0.5177, 0.4613, 0.5483, 0.5172, 0.4634, 0.5229, 0.5187, 0.4933, 0.4634, 0.5229, 0.4589, 0.438, 0.5177, 0.4613, 0.5187, 0.4933, 0.1837, 0.438, 0.2691, 0.4343, 0.2424, 0.4613, 0.2691, 0.4343, 0.273, 0.5172, 0.2434, 0.4933, 0.2424, 0.4613, 0.273, 0.5172, 0.1881, 0.5229, 0.2434, 0.4933, 0.1881, 0.5229, 0.1837, 0.438, 0.2424, 0.4613, 0.2434, 0.4933, 0.1847, 0.008184, 0.273, 0.01188, 0.2429, 0.03739, 0.273, 0.01188, 0.2692, 0.09791, 0.241, 0.07059, 0.2429, 0.03739, 0.2692, 0.09791, 0.1816, 0.09529, 0.241, 0.07059, 0.1816, 0.09529, 0.1847, 0.008184, 0.2429, 0.03739, 0.241, 0.07059, 0.1816, 0.09529, 0.2692, 0.09791, 0.2399, 0.1234, 0.2692, 0.09791, 0.2669, 0.1827, 0.2386, 0.1561, 0.2399, 0.1234, 0.2669, 0.1827, 0.1799, 0.1815, 0.2386, 0.1561, 0.1799, 0.1815, 0.1816, 0.09529, 0.2399, 0.1234, 0.2386, 0.1561, 0.1799, 0.1815, 0.2669, 0.1827, 0.2383, 0.2086, 0.2669, 0.1827, 0.2661, 0.267, 0.2375, 0.2411, 0.2383, 0.2086, 0.2661, 0.267, 0.1796, 0.2674, 0.2375, 0.2411, 0.1796, 0.2674, 0.1799, 0.1815, 0.2383, 0.2086, 0.2375, 0.2411, 0.1796, 0.2674, 0.2661, 0.267, 0.2381, 0.2932, 0.2661, 0.267, 0.2668, 0.3509, 0.2379, 0.3256, 0.2381, 0.2932, 0.2668, 0.3509, 0.1808, 0.3529, 0.2379, 0.3256, 0.1808, 0.3529, 0.1796, 0.2674, 0.2381, 0.2932, 0.2379, 0.3256, 0.1808, 0.3529, 0.2668, 0.3509, 0.2395, 0.3775, 0.2668, 0.3509, 0.2691, 0.4343, 0.2399, 0.4097, 0.2395, 0.3775, 0.2691, 0.4343, 0.1837, 0.438, 0.2399, 0.4097, 0.1837, 0.438, 0.1808, 0.3529, 0.2395, 0.3775, 0.2399, 0.4097, 0.46, 0.008183, 0.5483, 0.01187, 0.5182, 0.03739, 0.5483, 0.01187, 0.5445, 0.09791, 0.5163, 0.07059, 0.5182, 0.03739, 0.5445, 0.09791, 0.4569, 0.09529, 0.5163, 0.07059, 0.4569, 0.09529, 0.46, 0.008183, 0.5182, 0.03739, 0.5163, 0.07059, 0.4569, 0.09529, 0.5445, 0.09791, 0.5152, 0.1234, 0.5445, 0.09791, 0.5422, 0.1827, 0.5139, 0.1561, 0.5152, 0.1234, 0.5422, 0.1827, 0.4552, 0.1815, 0.5139, 0.1561, 0.4552, 0.1815, 0.4569, 0.09529, 0.5152, 0.1234, 0.5139, 0.1561, 0.4552, 0.1815, 0.5422, 0.1827, 0.5136, 0.2086, 0.5422, 0.1827, 0.5414, 0.267, 0.5128, 0.2411, 0.5136, 0.2086, 0.5414, 0.267, 0.4549, 0.2674, 0.5128, 0.2411, 0.4549, 0.2674, 0.4552, 0.1815, 0.5136, 0.2086, 0.5128, 0.2411, 0.4549, 0.2674, 0.5414, 0.267, 0.5134, 0.2932, 0.5414, 0.267, 0.5421, 0.3509, 0.5132, 0.3256, 0.5134, 0.2932, 0.5421, 0.3509, 0.456, 0.3529, 0.5132, 0.3256, 0.456, 0.3529, 0.4549, 0.2674, 0.5134, 0.2932, 0.5132, 0.3256, 0.456, 0.3529, 0.5421, 0.3509, 0.5148, 0.3775, 0.5421, 0.3509, 0.5444, 0.4343, 0.5152, 0.4097, 0.5148, 0.3775, 0.5444, 0.4343, 0.4589, 0.438, 0.5152, 0.4097, 0.4589, 0.438, 0.456, 0.3529, 0.5148, 0.3775, 0.5152, 0.4097, 0.2794, 0.3577, 0.3683, 0.355, 0.3401, 0.3827, 0.3683, 0.355, 0.3715, 0.4419, 0.3408, 0.4162, 0.3401, 0.3827, 0.3715, 0.4419, 0.2826, 0.4464, 0.3408, 0.4162, 0.2826, 0.4464, 0.2794, 0.3577, 0.3401, 0.3827, 0.3408, 0.4162, 0.3683, 0.355, 0.456, 0.3529, 0.4284, 0.38, 0.456, 0.3529, 0.4589, 0.438, 0.429, 0.4128, 0.4284, 0.38, 0.4589, 0.438, 0.3715, 0.4419, 0.429, 0.4128, 0.3715, 0.4419, 0.3683, 0.355, 0.4284, 0.38, 0.429, 0.4128, 0.2777, 0.269, 0.3668, 0.2678, 0.3381, 0.2952, 0.3668, 0.2678, 0.3683, 0.355, 0.3381, 0.3287, 0.3381, 0.2952, 0.3683, 0.355, 0.2794, 0.3577, 0.3381, 0.3287, 0.2794, 0.3577, 0.2777, 0.269, 0.3381, 0.2952, 0.3381, 0.3287, 0.3668, 0.2678, 0.4549, 0.2674, 0.4266, 0.294, 0.4549, 0.2674, 0.456, 0.3529, 0.4265, 0.327, 0.4266, 0.294, 0.456, 0.3529, 0.3683, 0.355, 0.4265, 0.327, 0.3683, 0.355, 0.3668, 0.2678, 0.4266, 0.294, 0.4265, 0.327, 0.2776, 0.1801, 0.3668, 0.1805, 0.3375, 0.2074, 0.3668, 0.1805, 0.3668, 0.2678, 0.337, 0.241, 0.3375, 0.2074, 0.3668, 0.2678, 0.2777, 0.269, 0.337, 0.241, 0.2777, 0.269, 0.2776, 0.1801, 0.3375, 0.2074, 0.337, 0.241, 0.3668, 0.1805, 0.4552, 0.1815, 0.4263, 0.2078, 0.4552, 0.1815, 0.4549, 0.2674, 0.4257, 0.2409, 0.4263, 0.2078, 0.4549, 0.2674, 0.3668, 0.2678, 0.4257, 0.2409, 0.3668, 0.2678, 0.3668, 0.1805, 0.4263, 0.2078, 0.4257, 0.2409, 0.2789, 0.09116, 0.3683, 0.09289, 0.3385, 0.1194, 0.3683, 0.09289, 0.3668, 0.1805, 0.3374, 0.1531, 0.3385, 0.1194, 0.3668, 0.1805, 0.2776, 0.1801, 0.3374, 0.1531, 0.2776, 0.1801, 0.2789, 0.09116, 0.3385, 0.1194, 0.3374, 0.1531, 0.3683, 0.09289, 0.4569, 0.09529, 0.4275, 0.1212, 0.4569, 0.09529, 0.4552, 0.1815, 0.4263, 0.1544, 0.4275, 0.1212, 0.4552, 0.1815, 0.3668, 0.1805, 0.4263, 0.1544, 0.3668, 0.1805, 0.3683, 0.09289, 0.4275, 0.1212, 0.4263, 0.1544, 0.2816, 0.002276, 0.371, 0.005091, 0.3408, 0.03128, 0.371, 0.005091, 0.3683, 0.09289, 0.3392, 0.06499, 0.3408, 0.03128, 0.3683, 0.09289, 0.2789, 0.09116, 0.3392, 0.06499, 0.2789, 0.09116, 0.2816, 0.002276, 0.3408, 0.03128, 0.3392, 0.06499, 0.371, 0.005091, 0.46, 0.008183, 0.4299, 0.03412, 0.46, 0.008183, 0.4569, 0.09529, 0.4283, 0.06761, 0.4299, 0.03412, 0.4569, 0.09529, 0.3683, 0.09289, 0.4283, 0.06761, 0.3683, 0.09289, 0.371, 0.005091, 0.4299, 0.03412, 0.4283, 0.06761, 0.004134, 0.3577, 0.09299, 0.355, 0.06485, 0.3827, 0.09299, 0.355, 0.09623, 0.4419, 0.0655, 0.4162, 0.06485, 0.3827, 0.09623, 0.4419, 0.007311, 0.4464, 0.0655, 0.4162, 0.007311, 0.4464, 0.004134, 0.3577, 0.06485, 0.3827, 0.0655, 0.4162, 0.09299, 0.355, 0.1808, 0.3529, 0.1531, 0.38, 0.1808, 0.3529, 0.1837, 0.438, 0.1537, 0.4128, 0.1531, 0.38, 0.1837, 0.438, 0.09623, 0.4419, 0.1537, 0.4128, 0.09623, 0.4419, 0.09299, 0.355, 0.1531, 0.38, 0.1537, 0.4128, 0.002441, 0.269, 0.09148, 0.2678, 0.06277, 0.2952, 0.09148, 0.2678, 0.09299, 0.355, 0.06278, 0.3287, 0.06277, 0.2952, 0.09299, 0.355, 0.004134, 0.3577, 0.06278, 0.3287, 0.004134, 0.3577, 0.002441, 0.269, 0.06277, 0.2952, 0.06278, 0.3287, 0.09148, 0.2678, 0.1796, 0.2674, 0.1513, 0.294, 0.1796, 0.2674, 0.1808, 0.3529, 0.1512, 0.327, 0.1513, 0.294, 0.1808, 0.3529, 0.09299, 0.355, 0.1512, 0.327, 0.09299, 0.355, 0.09148, 0.2678, 0.1513, 0.294, 0.1512, 0.327, 0.002276, 0.1801, 0.09152, 0.1805, 0.06226, 0.2074, 0.09152, 0.1805, 0.09148, 0.2678, 0.06168, 0.241, 0.06226, 0.2074, 0.09148, 0.2678, 0.002441, 0.269, 0.06168, 0.241, 0.002441, 0.269, 0.002276, 0.1801, 0.06226, 0.2074, 0.06168, 0.241, 0.09152, 0.1805, 0.1799, 0.1815, 0.151, 0.2078, 0.1799, 0.1815, 0.1796, 0.2674, 0.1504, 0.2409, 0.151, 0.2078, 0.1796, 0.2674, 0.09148, 0.2678, 0.1504, 0.2409, 0.09148, 0.2678, 0.09152, 0.1805, 0.151, 0.2078, 0.1504, 0.2409, 0.003632, 0.09116, 0.09296, 0.09289, 0.06321, 0.1194, 0.09296, 0.09289, 0.09152, 0.1805, 0.06208, 0.1531, 0.06321, 0.1194, 0.09152, 0.1805, 0.002276, 0.1801, 0.06208, 0.1531, 0.002276, 0.1801, 0.003632, 0.09116, 0.06321, 0.1194, 0.06208, 0.1531, 0.09296, 0.09289, 0.1816, 0.09529, 0.1522, 0.1212, 0.1816, 0.09529, 0.1799, 0.1815, 0.151, 0.1544, 0.1522, 0.1212, 0.1799, 0.1815, 0.09152, 0.1805, 0.151, 0.1544, 0.09152, 0.1805, 0.09296, 0.09289, 0.1522, 0.1212, 0.151, 0.1544, 0.006354, 0.002276, 0.09572, 0.005091, 0.06554, 0.03128, 0.09572, 0.005091, 0.09296, 0.09289, 0.06391, 0.06499, 0.06554, 0.03128, 0.09296, 0.09289, 0.003632, 0.09116, 0.06391, 0.06499, 0.003632, 0.09116, 0.006354, 0.002276, 0.06554, 0.03128, 0.06391, 0.06499, 0.09572, 0.005091, 0.1847, 0.008184, 0.1546, 0.03412, 0.1847, 0.008184, 0.1816, 0.09529, 0.153, 0.06761, 0.1546, 0.03412, 0.1816, 0.09529, 0.09296, 0.09289, 0.153, 0.06761, 0.09296, 0.09289, 0.09572, 0.005091, 0.1546, 0.03412, 0.153, 0.06761, 0.007311, 0.4464, 0.09623, 0.4419, 0.06845, 0.4703, 0.09623, 0.4419, 0.1009, 0.5289, 0.06969, 0.5039, 0.06845, 0.4703, 0.1009, 0.5289, 0.01215, 0.535, 0.06969, 0.5039, 0.01215, 0.535, 0.007311, 0.4464, 0.06845, 0.4703, 0.06969, 0.5039, 0.09623, 0.4419, 0.1837, 0.438, 0.1564, 0.4656, 0.1837, 0.438, 0.1881, 0.5229, 0.1576, 0.4984, 0.1564, 0.4656, 0.1881, 0.5229, 0.1009, 0.5289, 0.1576, 0.4984, 0.1009, 0.5289, 0.09623, 0.4419, 0.1564, 0.4656, 0.1576, 0.4984, 0.2826, 0.4464, 0.3715, 0.4419, 0.3437, 0.4703, 0.3715, 0.4419, 0.3762, 0.5289, 0.345, 0.5039, 0.3437, 0.4703, 0.3762, 0.5289, 0.2874, 0.535, 0.345, 0.5039, 0.2874, 0.535, 0.2826, 0.4464, 0.3437, 0.4703, 0.345, 0.5039, 0.3715, 0.4419, 0.4589, 0.438, 0.4317, 0.4656, 0.4589, 0.438, 0.4634, 0.5229, 0.4329, 0.4984, 0.4317, 0.4656, 0.4634, 0.5229, 0.3762, 0.5289, 0.4329, 0.4984, 0.3762, 0.5289, 0.3715, 0.4419, 0.4317, 0.4656, 0.4329, 0.4984])
me_x.materials.append(mat_material)
me_x.use_remesh_fix_poles = True
me_x.use_remesh_preserve_attributes = False
me_x.use_mirror_vertex_groups = False
me_x.update()

# ---- objects
ob_betonfence = bpy.data.objects.new('BetonFence', me_x)

# ---- transforms, parenting, visibility, modifiers, constraints
ob_betonfence.location = (0.0, 0.0, 0.0)
ob_betonfence.lineart.crease_threshold = 0.0

# ---- collection membership
col_collection.objects.link(ob_betonfence)

# ---- scene / render settings (as saved in the file)
scene.frame_start = 1; scene.frame_end = 250; scene.frame_set(1)
scene.render.engine = 'BLENDER_EEVEE_NEXT'
scene.render.film_transparent = True
scene.cycles.use_denoising = False
scene.cycles.samples = 128
scene.cycles.sampling_pattern = 'TABULATED_SOBOL'
scene.cycles.use_adaptive_sampling = False
scene.cycles.use_light_tree = False
scene.eevee.taa_render_samples = 256
scene.eevee.use_gtao = True
scene.view_settings.view_transform = 'Filmic'
bpy.context.view_layer.update()

# ---- added for rendering (the .blend has no active camera and no usable light): camera, sun
cam_auto = bpy.data.cameras.new('AutoCamera')
cam_auto.lens = 50.0
cam_auto.sensor_width = 36.0
cam_auto.clip_end = 1000.0
ob_auto_camera = bpy.data.objects.new('AutoCamera', cam_auto)
scene.collection.objects.link(ob_auto_camera)
ob_auto_camera.location = (4.48042, -5.3765, 4.93434)
ob_auto_camera.rotation_euler = (1.09748, -7.21219e-08, 0.694738)
scene.camera = ob_auto_camera
light_auto_sun = bpy.data.lights.new('AutoSun', 'SUN')
light_auto_sun.energy = 3.0
light_auto_sun.angle = 0.0523599
ob_auto_sun = bpy.data.objects.new('AutoSun', light_auto_sun)
scene.collection.objects.link(ob_auto_sun)
ob_auto_sun.rotation_euler = (0.872665, 0.174533, 0.523599)
bpy.context.view_layer.update()
